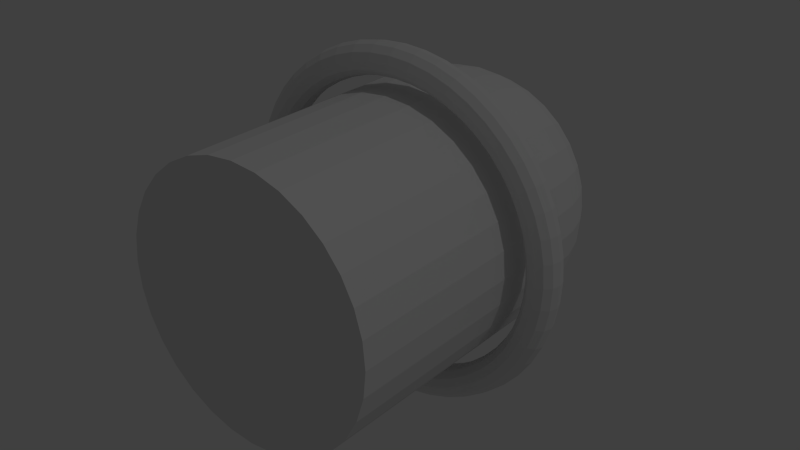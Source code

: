# Source: Bumper.blend  (saved by Blender 2.71.0; exported with 4.5.12 LTS)
import bpy
from mathutils import Matrix  # noqa: F401  (used for matrix-valued properties, if any)

bpy.ops.wm.read_factory_settings(use_empty=True)
scene = bpy.context.scene
scene.name = 'Scene'

# ---- collections
col_collection_1 = bpy.data.collections.new('Collection 1'); scene.collection.children.link(col_collection_1)

# ---- world
world_world = bpy.data.worlds.new('World'); scene.world = world_world
world_world.color = (0.05088, 0.05088, 0.05088)
world_world.use_sun_shadow = False
world_world.sun_shadow_jitter_overblur = 0.0
world_world.cycles.sampling_method = 'MANUAL'
world_world.cycles.sample_map_resolution = 256

# ---- lights
light_lamp = bpy.data.lights.new('Lamp', 'POINT')
light_lamp.transmission_factor = 0.0
light_lamp.cutoff_distance = 30.0
light_lamp.energy = 100.0
light_lamp.shadow_buffer_clip_start = 1.001
light_lamp.shadow_soft_size = 0.1
light_lamp.shadow_maximum_resolution = 0.006
light_lamp.use_absolute_resolution = True
light_lamp.cycles.use_multiple_importance_sampling = False

# ---- meshes
me_cylinder = bpy.data.meshes.new('Cylinder')
me_cylinder.from_pydata([(0.33, 0.3791, -0.001988), (0.326, 0.3941, -0.001988), (0.315, 0.4051, -0.001988), (0.3, 0.4091, -0.001988), (0.285, 0.4051, -0.001988), (0.274, 0.3941, -0.001988), (0.27, 0.3791, -0.001988), (0.274, 0.3641, -0.001988), (0.285, 0.3531, -0.001988), (0.3, 0.3491, -0.001988), (0.315, 0.3531, -0.001988), (0.326, 0.3641, -0.001988), (0.3272, 0.3791, -0.04506), (0.3232, 0.3941, -0.04454), (0.3123, 0.4051, -0.0431), (0.2974, 0.4091, -0.04115), (0.2826, 0.4051, -0.03919), (0.2717, 0.3941, -0.03775), (0.2677, 0.3791, -0.03723), (0.2717, 0.3641, -0.03775), (0.2826, 0.3531, -0.03919), (0.2974, 0.3491, -0.04115), (0.3123, 0.3531, -0.0431), (0.3232, 0.3641, -0.04454), (0.3188, 0.3791, -0.0874), (0.3149, 0.3941, -0.08636), (0.3043, 0.4051, -0.08352), (0.2898, 0.4091, -0.07963), (0.2753, 0.4051, -0.07575), (0.2647, 0.3941, -0.07291), (0.2608, 0.3791, -0.07187), (0.2647, 0.3641, -0.07291), (0.2753, 0.3531, -0.07575), (0.2898, 0.3491, -0.07963), (0.3043, 0.3531, -0.08352), (0.3149, 0.3641, -0.08636), (0.3049, 0.3791, -0.1283), (0.3012, 0.3941, -0.1267), (0.291, 0.4051, -0.1225), (0.2772, 0.4091, -0.1168), (0.2633, 0.4051, -0.1111), (0.2532, 0.3941, -0.1069), (0.2494, 0.3791, -0.1053), (0.2532, 0.3641, -0.1069), (0.2633, 0.3531, -0.1111), (0.2772, 0.3491, -0.1168), (0.291, 0.3531, -0.1225), (0.3012, 0.3641, -0.1267), (0.2858, 0.3791, -0.167), (0.2823, 0.3941, -0.165), (0.2728, 0.4051, -0.1595), (0.2598, 0.4091, -0.152), (0.2468, 0.4051, -0.1445), (0.2373, 0.3941, -0.139), (0.2338, 0.3791, -0.137), (0.2373, 0.3641, -0.139), (0.2468, 0.3531, -0.1445), (0.2598, 0.3491, -0.152), (0.2728, 0.3531, -0.1595), (0.2823, 0.3641, -0.165), (0.2618, 0.3791, -0.2029), (0.2586, 0.3941, -0.2004), (0.2499, 0.4051, -0.1937), (0.238, 0.4091, -0.1846), (0.2261, 0.4051, -0.1755), (0.2174, 0.3941, -0.1688), (0.2142, 0.3791, -0.1664), (0.2174, 0.3641, -0.1688), (0.2261, 0.3531, -0.1755), (0.238, 0.3491, -0.1846), (0.2499, 0.3531, -0.1937), (0.2586, 0.3641, -0.2004), (0.2333, 0.3791, -0.2353), (0.2305, 0.3941, -0.2325), (0.2227, 0.4051, -0.2247), (0.2121, 0.4091, -0.2141), (0.2015, 0.4051, -0.2035), (0.1938, 0.3941, -0.1957), (0.1909, 0.3791, -0.1929), (0.1938, 0.3641, -0.1957), (0.2015, 0.3531, -0.2035), (0.2121, 0.3491, -0.2141), (0.2227, 0.3531, -0.2247), (0.2305, 0.3641, -0.2325), (0.2009, 0.3791, -0.2638), (0.1984, 0.3941, -0.2606), (0.1918, 0.4051, -0.2519), (0.1826, 0.4091, -0.24), (0.1735, 0.4051, -0.2281), (0.1668, 0.3941, -0.2194), (0.1644, 0.3791, -0.2162), (0.1668, 0.3641, -0.2194), (0.1735, 0.3531, -0.2281), (0.1826, 0.3491, -0.24), (0.1918, 0.3531, -0.2519), (0.1984, 0.3641, -0.2606), (0.165, 0.3791, -0.2878), (0.163, 0.3941, -0.2843), (0.1575, 0.4051, -0.2748), (0.15, 0.4091, -0.2618), (0.1425, 0.4051, -0.2488), (0.137, 0.3941, -0.2393), (0.135, 0.3791, -0.2358), (0.137, 0.3641, -0.2393), (0.1425, 0.3531, -0.2488), (0.15, 0.3491, -0.2618), (0.1575, 0.3531, -0.2748), (0.163, 0.3641, -0.2843), (0.1263, 0.3791, -0.3069), (0.1247, 0.3941, -0.3032), (0.1205, 0.4051, -0.293), (0.1148, 0.4091, -0.2792), (0.1091, 0.4051, -0.2653), (0.1049, 0.3941, -0.2551), (0.1033, 0.3791, -0.2514), (0.1049, 0.3641, -0.2551), (0.1091, 0.3531, -0.2653), (0.1148, 0.3491, -0.2792), (0.1205, 0.3531, -0.293), (0.1247, 0.3641, -0.3032), (0.08541, 0.3791, -0.3207), (0.08437, 0.3941, -0.3169), (0.08153, 0.4051, -0.3063), (0.07765, 0.4091, -0.2918), (0.07376, 0.4051, -0.2773), (0.07092, 0.3941, -0.2667), (0.06988, 0.3791, -0.2628), (0.07092, 0.3641, -0.2667), (0.07376, 0.3531, -0.2773), (0.07765, 0.3491, -0.2918), (0.08153, 0.3531, -0.3063), (0.08437, 0.3641, -0.3169), (0.04307, 0.3791, -0.3292), (0.04255, 0.3941, -0.3252), (0.04112, 0.4051, -0.3143), (0.03916, 0.4091, -0.2994), (0.0372, 0.4051, -0.2845), (0.03577, 0.3941, -0.2737), (0.03524, 0.3791, -0.2697), (0.03577, 0.3641, -0.2737), (0.0372, 0.3531, -0.2845), (0.03916, 0.3491, -0.2994), (0.04112, 0.3531, -0.3143), (0.04255, 0.3641, -0.3252), (9.663e-08, 0.3791, -0.332), (9.663e-08, 0.3941, -0.328), (9.663e-08, 0.4051, -0.317), (1.056e-07, 0.4091, -0.302), (1.056e-07, 0.4051, -0.287), (1.056e-07, 0.3941, -0.276), (1.056e-07, 0.3791, -0.272), (1.056e-07, 0.3641, -0.276), (1.056e-07, 0.3531, -0.287), (1.056e-07, 0.3491, -0.302), (9.663e-08, 0.3531, -0.317), (9.663e-08, 0.3641, -0.328), (-0.04307, 0.3791, -0.3292), (-0.04255, 0.3941, -0.3252), (-0.04112, 0.4051, -0.3143), (-0.03916, 0.4091, -0.2994), (-0.0372, 0.4051, -0.2845), (-0.03577, 0.3941, -0.2737), (-0.03524, 0.3791, -0.2697), (-0.03577, 0.3641, -0.2737), (-0.0372, 0.3531, -0.2845), (-0.03916, 0.3491, -0.2994), (-0.04112, 0.3531, -0.3143), (-0.04255, 0.3641, -0.3252), (-0.08541, 0.3791, -0.3207), (-0.08437, 0.3941, -0.3169), (-0.08153, 0.4051, -0.3063), (-0.07765, 0.4091, -0.2918), (-0.07376, 0.4051, -0.2773), (-0.07092, 0.3941, -0.2667), (-0.06988, 0.3791, -0.2628), (-0.07092, 0.3641, -0.2667), (-0.07376, 0.3531, -0.2773), (-0.07765, 0.3491, -0.2918), (-0.08153, 0.3531, -0.3063), (-0.08437, 0.3641, -0.3169), (-0.1263, 0.3791, -0.3069), (-0.1247, 0.3941, -0.3032), (-0.1205, 0.4051, -0.293), (-0.1148, 0.4091, -0.2792), (-0.1091, 0.4051, -0.2653), (-0.1049, 0.3941, -0.2551), (-0.1033, 0.3791, -0.2514), (-0.1049, 0.3641, -0.2551), (-0.1091, 0.3531, -0.2653), (-0.1148, 0.3491, -0.2792), (-0.1205, 0.3531, -0.293), (-0.1247, 0.3641, -0.3032), (-0.165, 0.3791, -0.2878), (-0.163, 0.3941, -0.2843), (-0.1575, 0.4051, -0.2748), (-0.15, 0.4091, -0.2618), (-0.1425, 0.4051, -0.2488), (-0.137, 0.3941, -0.2393), (-0.135, 0.3791, -0.2358), (-0.137, 0.3641, -0.2393), (-0.1425, 0.3531, -0.2488), (-0.15, 0.3491, -0.2618), (-0.1575, 0.3531, -0.2748), (-0.163, 0.3641, -0.2843), (-0.2009, 0.3791, -0.2638), (-0.1984, 0.3941, -0.2606), (-0.1918, 0.4051, -0.2519), (-0.1826, 0.4091, -0.24), (-0.1735, 0.4051, -0.2281), (-0.1668, 0.3941, -0.2194), (-0.1644, 0.3791, -0.2162), (-0.1668, 0.3641, -0.2194), (-0.1735, 0.3531, -0.2281), (-0.1826, 0.3491, -0.24), (-0.1918, 0.3531, -0.2519), (-0.1984, 0.3641, -0.2606), (-0.2333, 0.3791, -0.2353), (-0.2305, 0.3941, -0.2325), (-0.2227, 0.4051, -0.2247), (-0.2121, 0.4091, -0.2141), (-0.2015, 0.4051, -0.2035), (-0.1938, 0.3941, -0.1957), (-0.1909, 0.3791, -0.1929), (-0.1938, 0.3641, -0.1957), (-0.2015, 0.3531, -0.2035), (-0.2121, 0.3491, -0.2141), (-0.2227, 0.3531, -0.2247), (-0.2305, 0.3641, -0.2325), (-0.2618, 0.3791, -0.2029), (-0.2586, 0.3941, -0.2004), (-0.2499, 0.4051, -0.1937), (-0.238, 0.4091, -0.1846), (-0.2261, 0.4051, -0.1755), (-0.2174, 0.3941, -0.1688), (-0.2142, 0.3791, -0.1664), (-0.2174, 0.3641, -0.1688), (-0.2261, 0.3531, -0.1755), (-0.238, 0.3491, -0.1846), (-0.2499, 0.3531, -0.1937), (-0.2586, 0.3641, -0.2004), (-0.2858, 0.3791, -0.167), (-0.2823, 0.3941, -0.165), (-0.2728, 0.4051, -0.1595), (-0.2598, 0.4091, -0.152), (-0.2468, 0.4051, -0.1445), (-0.2373, 0.3941, -0.139), (-0.2338, 0.3791, -0.137), (-0.2373, 0.3641, -0.139), (-0.2468, 0.3531, -0.1445), (-0.2598, 0.3491, -0.152), (-0.2728, 0.3531, -0.1595), (-0.2823, 0.3641, -0.165), (-0.3049, 0.3791, -0.1283), (-0.3012, 0.3941, -0.1267), (-0.291, 0.4051, -0.1225), (-0.2772, 0.4091, -0.1168), (-0.2633, 0.4051, -0.1111), (-0.2532, 0.3941, -0.1069), (-0.2494, 0.3791, -0.1053), (-0.2532, 0.3641, -0.1069), (-0.2633, 0.3531, -0.1111), (-0.2772, 0.3491, -0.1168), (-0.291, 0.3531, -0.1225), (-0.3012, 0.3641, -0.1267), (-0.3188, 0.3791, -0.0874), (-0.3149, 0.3941, -0.08636), (-0.3043, 0.4051, -0.08352), (-0.2898, 0.4091, -0.07963), (-0.2753, 0.4051, -0.07575), (-0.2647, 0.3941, -0.07291), (-0.2608, 0.3791, -0.07187), (-0.2647, 0.3641, -0.07291), (-0.2753, 0.3531, -0.07575), (-0.2898, 0.3491, -0.07963), (-0.3043, 0.3531, -0.08352), (-0.3149, 0.3641, -0.08636), (-0.3272, 0.3791, -0.04506), (-0.3232, 0.3941, -0.04454), (-0.3123, 0.4051, -0.0431), (-0.2974, 0.4091, -0.04115), (-0.2826, 0.4051, -0.03919), (-0.2717, 0.3941, -0.03775), (-0.2677, 0.3791, -0.03723), (-0.2717, 0.3641, -0.03775), (-0.2826, 0.3531, -0.03919), (-0.2974, 0.3491, -0.04115), (-0.3123, 0.3531, -0.0431), (-0.3232, 0.3641, -0.04454), (-0.33, 0.3791, -0.001988), (-0.326, 0.3941, -0.001988), (-0.315, 0.4051, -0.001988), (-0.3, 0.4091, -0.001988), (-0.285, 0.4051, -0.001988), (-0.274, 0.3941, -0.001988), (-0.27, 0.3791, -0.001988), (-0.274, 0.3641, -0.001988), (-0.285, 0.3531, -0.001988), (-0.3, 0.3491, -0.001988), (-0.315, 0.3531, -0.001988), (-0.326, 0.3641, -0.001988), (-0.3272, 0.3791, 0.04109), (-0.3232, 0.3941, 0.04056), (-0.3123, 0.4051, 0.03913), (-0.2974, 0.4091, 0.03717), (-0.2826, 0.4051, 0.03521), (-0.2717, 0.3941, 0.03378), (-0.2677, 0.3791, 0.03325), (-0.2717, 0.3641, 0.03378), (-0.2826, 0.3531, 0.03521), (-0.2974, 0.3491, 0.03717), (-0.3123, 0.3531, 0.03913), (-0.3232, 0.3641, 0.04056), (-0.3188, 0.3791, 0.08342), (-0.3149, 0.3941, 0.08238), (-0.3043, 0.4051, 0.07954), (-0.2898, 0.4091, 0.07566), (-0.2753, 0.4051, 0.07178), (-0.2647, 0.3941, 0.06893), (-0.2608, 0.3791, 0.06789), (-0.2647, 0.3641, 0.06893), (-0.2753, 0.3531, 0.07178), (-0.2898, 0.3491, 0.07566), (-0.3043, 0.3531, 0.07954), (-0.3149, 0.3641, 0.08238), (-0.3049, 0.3791, 0.1243), (-0.3012, 0.3941, 0.1228), (-0.291, 0.4051, 0.1186), (-0.2772, 0.4091, 0.1128), (-0.2633, 0.4051, 0.1071), (-0.2532, 0.3941, 0.1029), (-0.2494, 0.3791, 0.1013), (-0.2532, 0.3641, 0.1029), (-0.2633, 0.3531, 0.1071), (-0.2772, 0.3491, 0.1128), (-0.291, 0.3531, 0.1186), (-0.3012, 0.3641, 0.1228), (-0.2858, 0.3791, 0.163), (-0.2823, 0.3941, 0.161), (-0.2728, 0.4051, 0.1555), (-0.2598, 0.4091, 0.148), (-0.2468, 0.4051, 0.1405), (-0.2373, 0.3941, 0.135), (-0.2338, 0.3791, 0.133), (-0.2373, 0.3641, 0.135), (-0.2468, 0.3531, 0.1405), (-0.2598, 0.3491, 0.148), (-0.2728, 0.3531, 0.1555), (-0.2823, 0.3641, 0.161), (-0.2618, 0.3791, 0.1989), (-0.2586, 0.3941, 0.1965), (-0.2499, 0.4051, 0.1898), (-0.238, 0.4091, 0.1806), (-0.2261, 0.4051, 0.1715), (-0.2174, 0.3941, 0.1648), (-0.2142, 0.3791, 0.1624), (-0.2174, 0.3641, 0.1648), (-0.2261, 0.3531, 0.1715), (-0.238, 0.3491, 0.1806), (-0.2499, 0.3531, 0.1898), (-0.2586, 0.3641, 0.1965), (-0.2333, 0.3791, 0.2314), (-0.2305, 0.3941, 0.2285), (-0.2227, 0.4051, 0.2208), (-0.2121, 0.4091, 0.2101), (-0.2015, 0.4051, 0.1995), (-0.1938, 0.3941, 0.1918), (-0.1909, 0.3791, 0.1889), (-0.1938, 0.3641, 0.1918), (-0.2015, 0.3531, 0.1995), (-0.2121, 0.3491, 0.2101), (-0.2227, 0.3531, 0.2208), (-0.2305, 0.3641, 0.2285), (-0.2009, 0.3791, 0.2598), (-0.1984, 0.3941, 0.2566), (-0.1918, 0.4051, 0.2479), (-0.1826, 0.4091, 0.236), (-0.1735, 0.4051, 0.2241), (-0.1668, 0.3941, 0.2154), (-0.1644, 0.3791, 0.2122), (-0.1668, 0.3641, 0.2154), (-0.1735, 0.3531, 0.2241), (-0.1826, 0.3491, 0.236), (-0.1918, 0.3531, 0.2479), (-0.1984, 0.3641, 0.2566), (-0.165, 0.3791, 0.2838), (-0.163, 0.3941, 0.2803), (-0.1575, 0.4051, 0.2708), (-0.15, 0.4091, 0.2578), (-0.1425, 0.4051, 0.2448), (-0.137, 0.3941, 0.2353), (-0.135, 0.3791, 0.2318), (-0.137, 0.3641, 0.2353), (-0.1425, 0.3531, 0.2448), (-0.15, 0.3491, 0.2578), (-0.1575, 0.3531, 0.2708), (-0.163, 0.3641, 0.2803), (-0.1263, 0.3791, 0.3029), (-0.1247, 0.3941, 0.2992), (-0.1205, 0.4051, 0.289), (-0.1148, 0.4091, 0.2752), (-0.1091, 0.4051, 0.2613), (-0.1049, 0.3941, 0.2512), (-0.1033, 0.3791, 0.2475), (-0.1049, 0.3641, 0.2512), (-0.1091, 0.3531, 0.2613), (-0.1148, 0.3491, 0.2752), (-0.1205, 0.3531, 0.289), (-0.1247, 0.3641, 0.2992), (-0.08541, 0.3791, 0.3168), (-0.08437, 0.3941, 0.3129), (-0.08153, 0.4051, 0.3023), (-0.07765, 0.4091, 0.2878), (-0.07376, 0.4051, 0.2733), (-0.07092, 0.3941, 0.2627), (-0.06988, 0.3791, 0.2588), (-0.07092, 0.3641, 0.2627), (-0.07376, 0.3531, 0.2733), (-0.07765, 0.3491, 0.2878), (-0.08153, 0.3531, 0.3023), (-0.08437, 0.3641, 0.3129), (-0.04307, 0.3791, 0.3252), (-0.04255, 0.3941, 0.3212), (-0.04112, 0.4051, 0.3103), (-0.03916, 0.4091, 0.2954), (-0.0372, 0.4051, 0.2806), (-0.03577, 0.3941, 0.2697), (-0.03524, 0.3791, 0.2657), (-0.03577, 0.3641, 0.2697), (-0.0372, 0.3531, 0.2806), (-0.03916, 0.3491, 0.2954), (-0.04112, 0.3531, 0.3103), (-0.04255, 0.3641, 0.3212), (9.663e-08, 0.3791, 0.328), (9.663e-08, 0.3941, 0.324), (9.663e-08, 0.4051, 0.313), (1.056e-07, 0.4091, 0.298), (1.056e-07, 0.4051, 0.283), (1.056e-07, 0.3941, 0.272), (1.056e-07, 0.3791, 0.268), (1.056e-07, 0.3641, 0.272), (1.056e-07, 0.3531, 0.283), (1.056e-07, 0.3491, 0.298), (9.663e-08, 0.3531, 0.313), (9.663e-08, 0.3641, 0.324), (0.04307, 0.3791, 0.3252), (0.04255, 0.3941, 0.3212), (0.04112, 0.4051, 0.3103), (0.03916, 0.4091, 0.2954), (0.0372, 0.4051, 0.2806), (0.03577, 0.3941, 0.2697), (0.03524, 0.3791, 0.2657), (0.03577, 0.3641, 0.2697), (0.0372, 0.3531, 0.2806), (0.03916, 0.3491, 0.2954), (0.04112, 0.3531, 0.3103), (0.04255, 0.3641, 0.3212), (0.08541, 0.3791, 0.3168), (0.08437, 0.3941, 0.3129), (0.08153, 0.4051, 0.3023), (0.07765, 0.4091, 0.2878), (0.07376, 0.4051, 0.2733), (0.07092, 0.3941, 0.2627), (0.06988, 0.3791, 0.2588), (0.07092, 0.3641, 0.2627), (0.07376, 0.3531, 0.2733), (0.07765, 0.3491, 0.2878), (0.08153, 0.3531, 0.3023), (0.08437, 0.3641, 0.3129), (0.1263, 0.3791, 0.3029), (0.1247, 0.3941, 0.2992), (0.1205, 0.4051, 0.289), (0.1148, 0.4091, 0.2752), (0.1091, 0.4051, 0.2613), (0.1049, 0.3941, 0.2512), (0.1033, 0.3791, 0.2475), (0.1049, 0.3641, 0.2512), (0.1091, 0.3531, 0.2613), (0.1148, 0.3491, 0.2752), (0.1205, 0.3531, 0.289), (0.1247, 0.3641, 0.2992), (0.165, 0.3791, 0.2838), (0.163, 0.3941, 0.2803), (0.1575, 0.4051, 0.2708), (0.15, 0.4091, 0.2578), (0.1425, 0.4051, 0.2448), (0.137, 0.3941, 0.2353), (0.135, 0.3791, 0.2318), (0.137, 0.3641, 0.2353), (0.1425, 0.3531, 0.2448), (0.15, 0.3491, 0.2578), (0.1575, 0.3531, 0.2708), (0.163, 0.3641, 0.2803), (0.2009, 0.3791, 0.2598), (0.1984, 0.3941, 0.2566), (0.1918, 0.4051, 0.2479), (0.1826, 0.4091, 0.236), (0.1735, 0.4051, 0.2241), (0.1668, 0.3941, 0.2154), (0.1644, 0.3791, 0.2122), (0.1668, 0.3641, 0.2154), (0.1735, 0.3531, 0.2241), (0.1826, 0.3491, 0.236), (0.1918, 0.3531, 0.2479), (0.1984, 0.3641, 0.2566), (0.2333, 0.3791, 0.2314), (0.2305, 0.3941, 0.2285), (0.2227, 0.4051, 0.2208), (0.2121, 0.4091, 0.2101), (0.2015, 0.4051, 0.1995), (0.1938, 0.3941, 0.1918), (0.1909, 0.3791, 0.1889), (0.1938, 0.3641, 0.1918), (0.2015, 0.3531, 0.1995), (0.2121, 0.3491, 0.2101), (0.2227, 0.3531, 0.2208), (0.2305, 0.3641, 0.2285), (0.2618, 0.3791, 0.1989), (0.2586, 0.3941, 0.1965), (0.2499, 0.4051, 0.1898), (0.238, 0.4091, 0.1806), (0.2261, 0.4051, 0.1715), (0.2174, 0.3941, 0.1648), (0.2142, 0.3791, 0.1624), (0.2174, 0.3641, 0.1648), (0.2261, 0.3531, 0.1715), (0.238, 0.3491, 0.1806), (0.2499, 0.3531, 0.1898), (0.2586, 0.3641, 0.1965), (0.2858, 0.3791, 0.163), (0.2823, 0.3941, 0.161), (0.2728, 0.4051, 0.1555), (0.2598, 0.4091, 0.148), (0.2468, 0.4051, 0.1405), (0.2373, 0.3941, 0.135), (0.2338, 0.3791, 0.133), (0.2373, 0.3641, 0.135), (0.2468, 0.3531, 0.1405), (0.2598, 0.3491, 0.148), (0.2728, 0.3531, 0.1555), (0.2823, 0.3641, 0.161), (0.3049, 0.3791, 0.1243), (0.3012, 0.3941, 0.1228), (0.291, 0.4051, 0.1186), (0.2772, 0.4091, 0.1128), (0.2633, 0.4051, 0.1071), (0.2532, 0.3941, 0.1029), (0.2494, 0.3791, 0.1013), (0.2532, 0.3641, 0.1029), (0.2633, 0.3531, 0.1071), (0.2772, 0.3491, 0.1128), (0.291, 0.3531, 0.1186), (0.3012, 0.3641, 0.1228), (0.3188, 0.3791, 0.08342), (0.3149, 0.3941, 0.08238), (0.3043, 0.4051, 0.07954), (0.2898, 0.4091, 0.07566), (0.2753, 0.4051, 0.07178), (0.2647, 0.3941, 0.06893), (0.2608, 0.3791, 0.06789), (0.2647, 0.3641, 0.06893), (0.2753, 0.3531, 0.07178), (0.2898, 0.3491, 0.07566), (0.3043, 0.3531, 0.07954), (0.3149, 0.3641, 0.08238), (0.3272, 0.3791, 0.04109), (0.3232, 0.3941, 0.04056), (0.3123, 0.4051, 0.03913), (0.2974, 0.4091, 0.03717), (0.2826, 0.4051, 0.03521), (0.2717, 0.3941, 0.03378), (0.2677, 0.3791, 0.03325), (0.2717, 0.3641, 0.03378), (0.2826, 0.3531, 0.03521), (0.2974, 0.3491, 0.03717), (0.3123, 0.3531, 0.03913), (0.3232, 0.3641, 0.04056), (8.715e-08, 0.004127, -0.252), (8.715e-08, 0.5041, -0.252), (0.04877, 0.004127, -0.2472), (0.04877, 0.5041, -0.2472), (0.09567, 0.004127, -0.233), (0.09567, 0.5041, -0.233), (0.1389, 0.004127, -0.2099), (0.1389, 0.5041, -0.2099), (0.1768, 0.004127, -0.1788), (0.1768, 0.5041, -0.1788), (0.2079, 0.004127, -0.1409), (0.2079, 0.5041, -0.1409), (0.231, 0.004127, -0.09766), (0.231, 0.5041, -0.09766), (0.2452, 0.004126, -0.05076), (0.2452, 0.5041, -0.05076), (0.25, 0.004126, -0.001989), (0.25, 0.5041, -0.001988), (0.2452, 0.004126, 0.04678), (0.2452, 0.5041, 0.04678), (0.231, 0.004126, 0.09368), (0.231, 0.5041, 0.09368), (0.2079, 0.004126, 0.1369), (0.2079, 0.5041, 0.1369), (0.1768, 0.004126, 0.1748), (0.1768, 0.5041, 0.1748), (0.1389, 0.004126, 0.2059), (0.1389, 0.5041, 0.2059), (0.09567, 0.004126, 0.229), (0.09567, 0.5041, 0.229), (0.04877, 0.004126, 0.2432), (0.04877, 0.5041, 0.2432), (5.694e-09, 0.004126, 0.248), (5.694e-09, 0.5041, 0.248), (-0.04877, 0.004126, 0.2432), (-0.04877, 0.5041, 0.2432), (-0.09567, 0.004126, 0.229), (-0.09567, 0.5041, 0.229), (-0.1389, 0.004126, 0.2059), (-0.1389, 0.5041, 0.2059), (-0.1768, 0.004126, 0.1748), (-0.1768, 0.5041, 0.1748), (-0.2079, 0.004126, 0.1369), (-0.2079, 0.5041, 0.1369), (-0.231, 0.004126, 0.09368), (-0.231, 0.5041, 0.09368), (-0.2452, 0.004126, 0.04678), (-0.2452, 0.5041, 0.04678), (-0.25, 0.004126, -0.001989), (-0.25, 0.5041, -0.001988), (-0.2452, 0.004126, -0.05076), (-0.2452, 0.5041, -0.05076), (-0.231, 0.004127, -0.09766), (-0.231, 0.5041, -0.09766), (-0.2079, 0.004127, -0.1409), (-0.2079, 0.5041, -0.1409), (-0.1768, 0.004127, -0.1788), (-0.1768, 0.5041, -0.1788), (-0.1389, 0.004127, -0.2099), (-0.1389, 0.5041, -0.2099), (-0.09567, 0.004127, -0.233), (-0.09567, 0.5041, -0.233), (-0.04877, 0.004127, -0.2472), (-0.04877, 0.5041, -0.2472), (-0.04877, 0.7493, -0.001987), (-0.09567, 0.7351, -0.001987), (-0.1389, 0.712, -0.001987), (-0.1768, 0.6809, -0.001987), (-0.2079, 0.643, -0.001988), (-0.231, 0.5998, -0.001988), (-0.2452, 0.5529, -0.001988), (-0.25, 0.5041, -0.001988), (-0.2452, 0.4554, -0.001988), (-0.231, 0.4085, -0.001988), (-0.2079, 0.3652, -0.001988), (-0.1768, 0.3273, -0.001988), (-0.1389, 0.2963, -0.001988), (-0.09567, 0.2732, -0.001988), (-0.04877, 0.2589, -0.001988), (-0.04784, 0.7493, -0.0115), (-0.09383, 0.7351, -0.02065), (-0.1362, 0.712, -0.02908), (-0.1734, 0.6809, -0.03647), (-0.2039, 0.643, -0.04254), (-0.2265, 0.5998, -0.04705), (-0.2405, 0.5529, -0.04982), (-0.2452, 0.5041, -0.05076), (-0.2405, 0.4554, -0.04982), (-0.2265, 0.4085, -0.04705), (-0.2039, 0.3652, -0.04254), (-0.1734, 0.3273, -0.03648), (-0.1362, 0.2963, -0.02908), (-0.09383, 0.2732, -0.02065), (-0.04784, 0.2589, -0.0115), (-0.04506, 0.7493, -0.02065), (-0.08839, 0.7351, -0.0386), (-0.1283, 0.712, -0.05514), (-0.1633, 0.6809, -0.06964), (-0.192, 0.643, -0.08154), (-0.2134, 0.5998, -0.09038), (-0.2265, 0.5529, -0.09582), (-0.231, 0.5041, -0.09766), (-0.2265, 0.4554, -0.09582), (-0.2134, 0.4085, -0.09038), (-0.192, 0.3652, -0.08154), (-0.1633, 0.3273, -0.06964), (-0.1283, 0.2963, -0.05514), (-0.08839, 0.2732, -0.0386), (-0.04506, 0.2589, -0.02065), (-0.04055, 0.7493, -0.02908), (-0.07955, 0.7351, -0.05514), (-0.1155, 0.712, -0.07915), (-0.147, 0.6809, -0.1002), (-0.1728, 0.643, -0.1175), (-0.192, 0.5998, -0.1303), (-0.2039, 0.5529, -0.1382), (-0.2079, 0.5041, -0.1409), (-0.2039, 0.4554, -0.1382), (-0.192, 0.4085, -0.1303), (-0.1728, 0.3652, -0.1175), (-0.147, 0.3273, -0.1002), (-0.1155, 0.2963, -0.07915), (-0.07955, 0.2732, -0.05514), (-0.04055, 0.2589, -0.02909), (-0.03449, 0.7493, -0.03647), (-0.06765, 0.7351, -0.06964), (-0.09821, 0.712, -0.1002), (-0.125, 0.6809, -0.127), (-0.147, 0.643, -0.149), (-0.1633, 0.5998, -0.1653), (-0.1734, 0.5529, -0.1754), (-0.1768, 0.5041, -0.1788), (-0.1734, 0.4554, -0.1754), (-0.1633, 0.4085, -0.1653), (-0.147, 0.3652, -0.149), (-0.125, 0.3273, -0.127), (-0.09821, 0.2963, -0.1002), (-0.06765, 0.2732, -0.06964), (-0.03449, 0.2589, -0.03648), (-0.0271, 0.7493, -0.04254), (-0.05315, 0.7351, -0.08153), (-0.07716, 0.712, -0.1175), (-0.09821, 0.6809, -0.149), (-0.1155, 0.643, -0.1748), (-0.1283, 0.5998, -0.194), (-0.1362, 0.5529, -0.2059), (-0.1389, 0.5041, -0.2099), (-0.1362, 0.4554, -0.2059), (-0.1283, 0.4085, -0.194), (-0.1155, 0.3652, -0.1748), (-0.09821, 0.3273, -0.149), (-0.07716, 0.2963, -0.1175), (-0.05315, 0.2732, -0.08154), (-0.0271, 0.2589, -0.04254), (-0.01866, 0.7493, -0.04705), (-0.03661, 0.7351, -0.09038), (-0.05315, 0.712, -0.1303), (-0.06765, 0.6809, -0.1653), (-0.07955, 0.643, -0.194), (-0.08839, 0.5998, -0.2154), (-0.09383, 0.5529, -0.2285), (-0.09567, 0.5041, -0.233), (-0.09383, 0.4554, -0.2285), (-0.08839, 0.4085, -0.2154), (-0.07955, 0.3652, -0.194), (-0.06765, 0.3273, -0.1653), (-0.05315, 0.2963, -0.1303), (-0.03661, 0.2732, -0.09038), (-0.01866, 0.2589, -0.04705), (-0.009515, 0.7493, -0.04982), (-0.01866, 0.7351, -0.09582), (-0.0271, 0.712, -0.1382), (-0.03449, 0.6809, -0.1754), (-0.04055, 0.643, -0.2059), (-0.04506, 0.5998, -0.2285), (-0.04784, 0.5529, -0.2425), (-0.04877, 0.5041, -0.2472), (-0.04784, 0.4554, -0.2425), (-0.04506, 0.4085, -0.2285), (-0.04055, 0.3652, -0.2059), (-0.03449, 0.3273, -0.1754), (-0.0271, 0.2963, -0.1382), (-0.01866, 0.2732, -0.09582), (-0.009515, 0.2589, -0.04982), (2.228e-07, 0.7493, -0.05076), (2.21e-07, 0.7351, -0.09766), (2.191e-07, 0.712, -0.1409), (2.21e-07, 0.6809, -0.1788), (2.247e-07, 0.643, -0.2099), (2.098e-07, 0.5998, -0.233), (2.396e-07, 0.5529, -0.2472), (2.359e-07, 0.5041, -0.252), (2.396e-07, 0.4554, -0.2472), (1.986e-07, 0.4085, -0.233), (2.247e-07, 0.3652, -0.2099), (2.21e-07, 0.3273, -0.1788), (2.266e-07, 0.2963, -0.1409), (2.172e-07, 0.2732, -0.09766), (2.182e-07, 0.2589, -0.05076), (0.009515, 0.7493, -0.04982), (0.01866, 0.7351, -0.09582), (0.0271, 0.712, -0.1382), (0.03449, 0.6809, -0.1754), (0.04055, 0.643, -0.2059), (0.04506, 0.5998, -0.2285), (0.04784, 0.5529, -0.2425), (0.04877, 0.5041, -0.2472), (0.04784, 0.4554, -0.2425), (0.04506, 0.4085, -0.2285), (0.04055, 0.3652, -0.2059), (0.03449, 0.3273, -0.1754), (0.0271, 0.2963, -0.1382), (0.01866, 0.2732, -0.09582), (0.009515, 0.2589, -0.04982), (0.01866, 0.7493, -0.04705), (0.03661, 0.7351, -0.09038), (0.05315, 0.712, -0.1303), (0.06765, 0.6809, -0.1653), (0.07955, 0.643, -0.194), (0.08839, 0.5998, -0.2154), (0.09383, 0.5529, -0.2285), (0.09567, 0.5041, -0.233), (0.09383, 0.4554, -0.2285), (0.08839, 0.4085, -0.2154), (0.07955, 0.3652, -0.194), (0.06765, 0.3273, -0.1653), (0.05315, 0.2963, -0.1303), (0.03661, 0.2732, -0.09038), (0.01866, 0.2589, -0.04705), (0.0271, 0.7493, -0.04254), (0.05315, 0.7351, -0.08153), (0.07716, 0.712, -0.1175), (0.09821, 0.6809, -0.149), (0.1155, 0.643, -0.1748), (0.1283, 0.5998, -0.194), (0.1362, 0.5529, -0.2059), (0.1389, 0.5041, -0.2099), (0.1362, 0.4554, -0.2059), (0.1283, 0.4085, -0.194), (0.1155, 0.3652, -0.1748), (0.09821, 0.3273, -0.149), (0.07716, 0.2963, -0.1175), (0.05315, 0.2732, -0.08154), (0.0271, 0.2589, -0.04254), (0.03449, 0.7493, -0.03647), (0.06765, 0.7351, -0.06964), (0.09821, 0.712, -0.1002), (0.125, 0.6809, -0.127), (0.147, 0.643, -0.149), (0.1633, 0.5998, -0.1653), (0.1734, 0.5529, -0.1754), (0.1768, 0.5041, -0.1788), (0.1734, 0.4554, -0.1754), (0.1633, 0.4085, -0.1653), (0.147, 0.3652, -0.149), (0.125, 0.3273, -0.127), (0.09821, 0.2963, -0.1002), (0.06765, 0.2732, -0.06964), (0.03449, 0.2589, -0.03648), (0.04055, 0.7493, -0.02908), (0.07955, 0.7351, -0.05514), (0.1155, 0.712, -0.07915), (0.147, 0.6809, -0.1002), (0.1728, 0.643, -0.1175), (0.192, 0.5998, -0.1303), (0.2039, 0.5529, -0.1382), (0.2079, 0.5041, -0.1409), (0.2039, 0.4554, -0.1382), (0.192, 0.4085, -0.1303), (0.1728, 0.3652, -0.1175), (0.147, 0.3273, -0.1002), (0.1155, 0.2963, -0.07915), (0.07955, 0.2732, -0.05514), (0.04055, 0.2589, -0.02909), (0.04506, 0.7493, -0.02065), (0.08839, 0.7351, -0.0386), (0.1283, 0.712, -0.05514), (0.1633, 0.6809, -0.06964), (0.192, 0.643, -0.08153), (0.2134, 0.5998, -0.09038), (0.2265, 0.5529, -0.09582), (0.231, 0.5041, -0.09766), (0.2265, 0.4554, -0.09582), (0.2134, 0.4085, -0.09038), (0.192, 0.3652, -0.08154), (0.1633, 0.3273, -0.06964), (0.1283, 0.2963, -0.05514), (0.08839, 0.2732, -0.0386), (0.04506, 0.2589, -0.02065), (0.04784, 0.7493, -0.0115), (0.09383, 0.7351, -0.02065), (0.1362, 0.712, -0.02908), (0.1734, 0.6809, -0.03647), (0.2039, 0.643, -0.04254), (0.2265, 0.5998, -0.04705), (0.2405, 0.5529, -0.04982), (0.2452, 0.5041, -0.05076), (0.2405, 0.4554, -0.04982), (0.2265, 0.4085, -0.04705), (0.2039, 0.3652, -0.04254), (0.1734, 0.3273, -0.03648), (0.1362, 0.2963, -0.02908), (0.09383, 0.2732, -0.02065), (0.04784, 0.2589, -0.0115), (0.04877, 0.7493, -0.001987), (0.09567, 0.7351, -0.001987), (0.1389, 0.712, -0.001987), (0.1768, 0.6809, -0.001987), (0.2079, 0.643, -0.001988), (0.231, 0.5998, -0.001988), (0.2452, 0.5529, -0.001988), (0.25, 0.5041, -0.001988), (0.2452, 0.4554, -0.001988), (0.231, 0.4085, -0.001988), (0.2079, 0.3652, -0.001988), (0.1768, 0.3273, -0.001988), (0.1389, 0.2963, -0.001988), (0.09567, 0.2732, -0.001988), (0.04877, 0.2589, -0.001988), (0.04784, 0.7493, 0.007528), (0.09383, 0.7351, 0.01668), (0.1362, 0.712, 0.02511), (0.1734, 0.6809, 0.0325), (0.2039, 0.643, 0.03857), (0.2265, 0.5998, 0.04307), (0.2405, 0.5529, 0.04585), (0.2452, 0.5041, 0.04678), (0.2405, 0.4554, 0.04585), (0.2265, 0.4085, 0.04307), (0.2039, 0.3652, 0.03856), (0.1734, 0.3273, 0.0325), (0.1362, 0.2963, 0.02511), (0.09383, 0.2732, 0.01668), (0.04784, 0.2589, 0.007527), (0.04506, 0.7493, 0.01668), (0.08839, 0.7351, 0.03462), (0.1283, 0.712, 0.05116), (0.1633, 0.6809, 0.06566), (0.192, 0.643, 0.07756), (0.2134, 0.5998, 0.0864), (0.2265, 0.5529, 0.09184), (0.231, 0.5041, 0.09368), (0.2265, 0.4554, 0.09184), (0.2134, 0.4085, 0.0864), (0.192, 0.3652, 0.07756), (0.1633, 0.3273, 0.06566), (0.1283, 0.2963, 0.05116), (0.08839, 0.2732, 0.03462), (0.04506, 0.2589, 0.01668), (0.04055, 0.7493, 0.02511), (0.07955, 0.7351, 0.05116), (0.1155, 0.712, 0.07518), (0.147, 0.6809, 0.09622), (0.1728, 0.643, 0.1135), (0.192, 0.5998, 0.1263), (0.2039, 0.5529, 0.1342), (0.2079, 0.5041, 0.1369), (0.2039, 0.4554, 0.1342), (0.192, 0.4085, 0.1263), (0.1728, 0.3652, 0.1135), (0.147, 0.3273, 0.09622), (0.1155, 0.2963, 0.07518), (0.07955, 0.2732, 0.05116), (0.04055, 0.2589, 0.02511), (0.03449, 0.7493, 0.0325), (0.06765, 0.7351, 0.06566), (0.09821, 0.712, 0.09622), (0.125, 0.6809, 0.123), (0.147, 0.643, 0.145), (0.1633, 0.5998, 0.1613), (0.1734, 0.5529, 0.1714), (0.1768, 0.5041, 0.1748), (0.1734, 0.4554, 0.1714), (0.1633, 0.4085, 0.1613), (0.147, 0.3652, 0.145), (0.125, 0.3273, 0.123), (0.09821, 0.2963, 0.09622), (0.06765, 0.2732, 0.06566), (0.03449, 0.2589, 0.0325), (0.0271, 0.7493, 0.03857), (0.05315, 0.7351, 0.07756), (0.07716, 0.712, 0.1135), (0.09821, 0.6809, 0.145), (0.1155, 0.643, 0.1708), (0.1283, 0.5998, 0.1901), (0.1362, 0.5529, 0.2019), (0.1389, 0.5041, 0.2059), (0.1362, 0.4554, 0.2019), (0.1283, 0.4085, 0.1901), (0.1155, 0.3652, 0.1708), (0.09821, 0.3273, 0.145), (0.07716, 0.2963, 0.1135), (0.05315, 0.2732, 0.07756), (0.0271, 0.2589, 0.03856), (2.226e-07, 0.2541, -0.001988), (0.01866, 0.7493, 0.04307), (0.03661, 0.7351, 0.0864), (0.05315, 0.712, 0.1263), (0.06765, 0.6809, 0.1613), (0.07955, 0.643, 0.1901), (0.08839, 0.5998, 0.2114), (0.09383, 0.5529, 0.2245), (0.09567, 0.5041, 0.229), (0.09383, 0.4554, 0.2245), (0.08839, 0.4085, 0.2114), (0.07955, 0.3652, 0.1901), (0.06765, 0.3273, 0.1613), (0.05315, 0.2963, 0.1263), (0.03661, 0.2732, 0.0864), (0.01866, 0.2589, 0.04307), (0.009515, 0.7493, 0.04585), (0.01866, 0.7351, 0.09185), (0.0271, 0.712, 0.1342), (0.03449, 0.6809, 0.1714), (0.04055, 0.643, 0.2019), (0.04506, 0.5998, 0.2245), (0.04784, 0.5529, 0.2385), (0.04877, 0.5041, 0.2432), (0.04784, 0.4554, 0.2385), (0.04506, 0.4085, 0.2245), (0.04055, 0.3652, 0.2019), (0.03449, 0.3273, 0.1714), (0.0271, 0.2963, 0.1342), (0.01866, 0.2732, 0.09184), (0.009515, 0.2589, 0.04585), (2.191e-07, 0.7493, 0.04679), (2.117e-07, 0.7351, 0.09368), (2.117e-07, 0.712, 0.1369), (1.874e-07, 0.6809, 0.1748), (1.763e-07, 0.643, 0.2059), (2.21e-07, 0.5998, 0.229), (1.651e-07, 0.5529, 0.2432), (1.763e-07, 0.5041, 0.248), (1.651e-07, 0.4554, 0.2432), (2.21e-07, 0.4085, 0.229), (1.763e-07, 0.3652, 0.2059), (1.874e-07, 0.3273, 0.1748), (2.061e-07, 0.2963, 0.1369), (2.042e-07, 0.2732, 0.09368), (2.2e-07, 0.2589, 0.04678), (-0.009515, 0.7493, 0.04585), (-0.01866, 0.7351, 0.09185), (-0.0271, 0.712, 0.1342), (-0.03449, 0.6809, 0.1714), (-0.04055, 0.643, 0.2019), (-0.04506, 0.5998, 0.2245), (-0.04784, 0.5529, 0.2385), (-0.04877, 0.5041, 0.2432), (-0.04784, 0.4554, 0.2385), (-0.04506, 0.4085, 0.2245), (-0.04055, 0.3652, 0.2019), (-0.03449, 0.3273, 0.1714), (-0.0271, 0.2963, 0.1342), (-0.01866, 0.2732, 0.09184), (-0.009515, 0.2589, 0.04585), (-0.01866, 0.7493, 0.04307), (-0.03661, 0.7351, 0.0864), (-0.05315, 0.712, 0.1263), (-0.06765, 0.6809, 0.1613), (-0.07955, 0.643, 0.1901), (-0.08839, 0.5998, 0.2114), (-0.09383, 0.5529, 0.2245), (-0.09567, 0.5041, 0.229), (-0.09383, 0.4554, 0.2245), (-0.08839, 0.4085, 0.2114), (-0.07955, 0.3652, 0.1901), (-0.06765, 0.3273, 0.1613), (-0.05315, 0.2963, 0.1263), (-0.03661, 0.2732, 0.0864), (-0.01866, 0.2589, 0.04307), (-0.0271, 0.7493, 0.03857), (-0.05315, 0.7351, 0.07756), (-0.07716, 0.712, 0.1135), (-0.09821, 0.6809, 0.145), (-0.1155, 0.643, 0.1708), (-0.1283, 0.5998, 0.1901), (-0.1362, 0.5529, 0.2019), (-0.1389, 0.5041, 0.2059), (-0.1362, 0.4554, 0.2019), (-0.1283, 0.4085, 0.1901), (-0.1155, 0.3652, 0.1708), (-0.09821, 0.3273, 0.145), (-0.07716, 0.2963, 0.1135), (-0.05315, 0.2732, 0.07756), (-0.0271, 0.2589, 0.03856), (-0.03449, 0.7493, 0.0325), (-0.06765, 0.7351, 0.06566), (-0.09821, 0.712, 0.09622), (-0.125, 0.6809, 0.123), (-0.147, 0.643, 0.145), (-0.1633, 0.5998, 0.1613), (-0.1734, 0.5529, 0.1714), (-0.1768, 0.5041, 0.1748), (-0.1734, 0.4554, 0.1714), (-0.1633, 0.4085, 0.1613), (-0.147, 0.3652, 0.145), (-0.125, 0.3273, 0.123), (-0.09821, 0.2963, 0.09622), (-0.06765, 0.2732, 0.06566), (-0.03449, 0.2589, 0.0325), (-0.04055, 0.7493, 0.02511), (-0.07955, 0.7351, 0.05116), (-0.1155, 0.712, 0.07518), (-0.147, 0.6809, 0.09622), (-0.1728, 0.643, 0.1135), (-0.192, 0.5998, 0.1263), (-0.2039, 0.5529, 0.1342), (-0.2079, 0.5041, 0.1369), (-0.2039, 0.4554, 0.1342), (-0.192, 0.4085, 0.1263), (-0.1728, 0.3652, 0.1135), (-0.147, 0.3273, 0.09622), (-0.1155, 0.2963, 0.07518), (-0.07955, 0.2732, 0.05116), (-0.04055, 0.2589, 0.02511), (1.474e-07, 0.7541, -0.001987), (-0.04506, 0.7493, 0.01668), (-0.08839, 0.7351, 0.03462), (-0.1283, 0.712, 0.05116), (-0.1633, 0.6809, 0.06566), (-0.192, 0.643, 0.07756), (-0.2134, 0.5998, 0.0864), (-0.2265, 0.5529, 0.09184), (-0.231, 0.5041, 0.09368), (-0.2265, 0.4554, 0.09184), (-0.2134, 0.4085, 0.0864), (-0.192, 0.3652, 0.07756), (-0.1633, 0.3273, 0.06566), (-0.1283, 0.2963, 0.05116), (-0.08839, 0.2732, 0.03462), (-0.04506, 0.2589, 0.01668), (-0.04784, 0.7493, 0.007528), (-0.09383, 0.7351, 0.01668), (-0.1362, 0.712, 0.02511), (-0.1734, 0.6809, 0.0325), (-0.2039, 0.643, 0.03857), (-0.2265, 0.5998, 0.04307), (-0.2405, 0.5529, 0.04585), (-0.2452, 0.5041, 0.04678), (-0.2405, 0.4554, 0.04585), (-0.2265, 0.4085, 0.04307), (-0.2039, 0.3652, 0.03856), (-0.1734, 0.3273, 0.0325), (-0.1362, 0.2963, 0.02511), (-0.09383, 0.2732, 0.01668), (-0.04784, 0.2589, 0.007527)], [], [(0, 12, 13, 1), (1, 13, 14, 2), (2, 14, 15, 3), (3, 15, 16, 4), (4, 16, 17, 5), (5, 17, 18, 6), (6, 18, 19, 7), (7, 19, 20, 8), (8, 20, 21, 9), (9, 21, 22, 10), (10, 22, 23, 11), (0, 11, 23, 12), (12, 24, 25, 13), (13, 25, 26, 14), (14, 26, 27, 15), (15, 27, 28, 16), (16, 28, 29, 17), (17, 29, 30, 18), (18, 30, 31, 19), (19, 31, 32, 20), (20, 32, 33, 21), (21, 33, 34, 22), (22, 34, 35, 23), (23, 35, 24, 12), (24, 36, 37, 25), (25, 37, 38, 26), (26, 38, 39, 27), (27, 39, 40, 28), (28, 40, 41, 29), (29, 41, 42, 30), (30, 42, 43, 31), (31, 43, 44, 32), (32, 44, 45, 33), (33, 45, 46, 34), (34, 46, 47, 35), (35, 47, 36, 24), (36, 48, 49, 37), (37, 49, 50, 38), (38, 50, 51, 39), (39, 51, 52, 40), (40, 52, 53, 41), (41, 53, 54, 42), (42, 54, 55, 43), (43, 55, 56, 44), (44, 56, 57, 45), (45, 57, 58, 46), (46, 58, 59, 47), (47, 59, 48, 36), (48, 60, 61, 49), (49, 61, 62, 50), (50, 62, 63, 51), (51, 63, 64, 52), (52, 64, 65, 53), (53, 65, 66, 54), (54, 66, 67, 55), (55, 67, 68, 56), (56, 68, 69, 57), (57, 69, 70, 58), (58, 70, 71, 59), (59, 71, 60, 48), (60, 72, 73, 61), (61, 73, 74, 62), (62, 74, 75, 63), (63, 75, 76, 64), (64, 76, 77, 65), (65, 77, 78, 66), (66, 78, 79, 67), (67, 79, 80, 68), (68, 80, 81, 69), (69, 81, 82, 70), (70, 82, 83, 71), (71, 83, 72, 60), (72, 84, 85, 73), (73, 85, 86, 74), (74, 86, 87, 75), (75, 87, 88, 76), (76, 88, 89, 77), (77, 89, 90, 78), (78, 90, 91, 79), (79, 91, 92, 80), (80, 92, 93, 81), (81, 93, 94, 82), (82, 94, 95, 83), (83, 95, 84, 72), (84, 96, 97, 85), (85, 97, 98, 86), (86, 98, 99, 87), (87, 99, 100, 88), (88, 100, 101, 89), (89, 101, 102, 90), (90, 102, 103, 91), (91, 103, 104, 92), (92, 104, 105, 93), (93, 105, 106, 94), (94, 106, 107, 95), (95, 107, 96, 84), (96, 108, 109, 97), (97, 109, 110, 98), (98, 110, 111, 99), (99, 111, 112, 100), (100, 112, 113, 101), (101, 113, 114, 102), (102, 114, 115, 103), (103, 115, 116, 104), (104, 116, 117, 105), (105, 117, 118, 106), (106, 118, 119, 107), (107, 119, 108, 96), (108, 120, 121, 109), (109, 121, 122, 110), (110, 122, 123, 111), (111, 123, 124, 112), (112, 124, 125, 113), (113, 125, 126, 114), (114, 126, 127, 115), (115, 127, 128, 116), (116, 128, 129, 117), (117, 129, 130, 118), (118, 130, 131, 119), (119, 131, 120, 108), (120, 132, 133, 121), (121, 133, 134, 122), (122, 134, 135, 123), (123, 135, 136, 124), (124, 136, 137, 125), (125, 137, 138, 126), (126, 138, 139, 127), (127, 139, 140, 128), (128, 140, 141, 129), (129, 141, 142, 130), (130, 142, 143, 131), (131, 143, 132, 120), (132, 144, 145, 133), (133, 145, 146, 134), (134, 146, 147, 135), (135, 147, 148, 136), (136, 148, 149, 137), (137, 149, 150, 138), (138, 150, 151, 139), (139, 151, 152, 140), (140, 152, 153, 141), (141, 153, 154, 142), (142, 154, 155, 143), (143, 155, 144, 132), (144, 156, 157, 145), (145, 157, 158, 146), (146, 158, 159, 147), (147, 159, 160, 148), (148, 160, 161, 149), (149, 161, 162, 150), (150, 162, 163, 151), (151, 163, 164, 152), (152, 164, 165, 153), (153, 165, 166, 154), (154, 166, 167, 155), (155, 167, 156, 144), (156, 168, 169, 157), (157, 169, 170, 158), (158, 170, 171, 159), (159, 171, 172, 160), (160, 172, 173, 161), (161, 173, 174, 162), (162, 174, 175, 163), (163, 175, 176, 164), (164, 176, 177, 165), (165, 177, 178, 166), (166, 178, 179, 167), (167, 179, 168, 156), (168, 180, 181, 169), (169, 181, 182, 170), (170, 182, 183, 171), (171, 183, 184, 172), (172, 184, 185, 173), (173, 185, 186, 174), (174, 186, 187, 175), (175, 187, 188, 176), (176, 188, 189, 177), (177, 189, 190, 178), (178, 190, 191, 179), (179, 191, 180, 168), (180, 192, 193, 181), (181, 193, 194, 182), (182, 194, 195, 183), (183, 195, 196, 184), (184, 196, 197, 185), (185, 197, 198, 186), (186, 198, 199, 187), (187, 199, 200, 188), (188, 200, 201, 189), (189, 201, 202, 190), (190, 202, 203, 191), (191, 203, 192, 180), (192, 204, 205, 193), (193, 205, 206, 194), (194, 206, 207, 195), (195, 207, 208, 196), (196, 208, 209, 197), (197, 209, 210, 198), (198, 210, 211, 199), (199, 211, 212, 200), (200, 212, 213, 201), (201, 213, 214, 202), (202, 214, 215, 203), (203, 215, 204, 192), (204, 216, 217, 205), (205, 217, 218, 206), (206, 218, 219, 207), (207, 219, 220, 208), (208, 220, 221, 209), (209, 221, 222, 210), (210, 222, 223, 211), (211, 223, 224, 212), (212, 224, 225, 213), (213, 225, 226, 214), (214, 226, 227, 215), (215, 227, 216, 204), (216, 228, 229, 217), (217, 229, 230, 218), (218, 230, 231, 219), (219, 231, 232, 220), (220, 232, 233, 221), (221, 233, 234, 222), (222, 234, 235, 223), (223, 235, 236, 224), (224, 236, 237, 225), (225, 237, 238, 226), (226, 238, 239, 227), (227, 239, 228, 216), (228, 240, 241, 229), (229, 241, 242, 230), (230, 242, 243, 231), (231, 243, 244, 232), (232, 244, 245, 233), (233, 245, 246, 234), (234, 246, 247, 235), (235, 247, 248, 236), (236, 248, 249, 237), (237, 249, 250, 238), (238, 250, 251, 239), (239, 251, 240, 228), (240, 252, 253, 241), (241, 253, 254, 242), (242, 254, 255, 243), (243, 255, 256, 244), (244, 256, 257, 245), (245, 257, 258, 246), (246, 258, 259, 247), (247, 259, 260, 248), (248, 260, 261, 249), (249, 261, 262, 250), (250, 262, 263, 251), (251, 263, 252, 240), (252, 264, 265, 253), (253, 265, 266, 254), (254, 266, 267, 255), (255, 267, 268, 256), (256, 268, 269, 257), (257, 269, 270, 258), (258, 270, 271, 259), (259, 271, 272, 260), (260, 272, 273, 261), (261, 273, 274, 262), (262, 274, 275, 263), (263, 275, 264, 252), (264, 276, 277, 265), (265, 277, 278, 266), (266, 278, 279, 267), (267, 279, 280, 268), (268, 280, 281, 269), (269, 281, 282, 270), (270, 282, 283, 271), (271, 283, 284, 272), (272, 284, 285, 273), (273, 285, 286, 274), (274, 286, 287, 275), (275, 287, 276, 264), (276, 288, 289, 277), (277, 289, 290, 278), (278, 290, 291, 279), (279, 291, 292, 280), (280, 292, 293, 281), (281, 293, 294, 282), (282, 294, 295, 283), (283, 295, 296, 284), (284, 296, 297, 285), (285, 297, 298, 286), (286, 298, 299, 287), (287, 299, 288, 276), (288, 300, 301, 289), (289, 301, 302, 290), (290, 302, 303, 291), (291, 303, 304, 292), (292, 304, 305, 293), (293, 305, 306, 294), (294, 306, 307, 295), (295, 307, 308, 296), (296, 308, 309, 297), (297, 309, 310, 298), (298, 310, 311, 299), (299, 311, 300, 288), (300, 312, 313, 301), (301, 313, 314, 302), (302, 314, 315, 303), (303, 315, 316, 304), (304, 316, 317, 305), (305, 317, 318, 306), (306, 318, 319, 307), (307, 319, 320, 308), (308, 320, 321, 309), (309, 321, 322, 310), (310, 322, 323, 311), (311, 323, 312, 300), (312, 324, 325, 313), (313, 325, 326, 314), (314, 326, 327, 315), (315, 327, 328, 316), (316, 328, 329, 317), (317, 329, 330, 318), (318, 330, 331, 319), (319, 331, 332, 320), (320, 332, 333, 321), (321, 333, 334, 322), (322, 334, 335, 323), (323, 335, 324, 312), (324, 336, 337, 325), (325, 337, 338, 326), (326, 338, 339, 327), (327, 339, 340, 328), (328, 340, 341, 329), (329, 341, 342, 330), (330, 342, 343, 331), (331, 343, 344, 332), (332, 344, 345, 333), (333, 345, 346, 334), (334, 346, 347, 335), (335, 347, 336, 324), (336, 348, 349, 337), (337, 349, 350, 338), (338, 350, 351, 339), (339, 351, 352, 340), (340, 352, 353, 341), (341, 353, 354, 342), (342, 354, 355, 343), (343, 355, 356, 344), (344, 356, 357, 345), (345, 357, 358, 346), (346, 358, 359, 347), (347, 359, 348, 336), (348, 360, 361, 349), (349, 361, 362, 350), (350, 362, 363, 351), (351, 363, 364, 352), (352, 364, 365, 353), (353, 365, 366, 354), (354, 366, 367, 355), (355, 367, 368, 356), (356, 368, 369, 357), (357, 369, 370, 358), (358, 370, 371, 359), (359, 371, 360, 348), (360, 372, 373, 361), (361, 373, 374, 362), (362, 374, 375, 363), (363, 375, 376, 364), (364, 376, 377, 365), (365, 377, 378, 366), (366, 378, 379, 367), (367, 379, 380, 368), (368, 380, 381, 369), (369, 381, 382, 370), (370, 382, 383, 371), (371, 383, 372, 360), (372, 384, 385, 373), (373, 385, 386, 374), (374, 386, 387, 375), (375, 387, 388, 376), (376, 388, 389, 377), (377, 389, 390, 378), (378, 390, 391, 379), (379, 391, 392, 380), (380, 392, 393, 381), (381, 393, 394, 382), (382, 394, 395, 383), (383, 395, 384, 372), (384, 396, 397, 385), (385, 397, 398, 386), (386, 398, 399, 387), (387, 399, 400, 388), (388, 400, 401, 389), (389, 401, 402, 390), (390, 402, 403, 391), (391, 403, 404, 392), (392, 404, 405, 393), (393, 405, 406, 394), (394, 406, 407, 395), (395, 407, 396, 384), (396, 408, 409, 397), (397, 409, 410, 398), (398, 410, 411, 399), (399, 411, 412, 400), (400, 412, 413, 401), (401, 413, 414, 402), (402, 414, 415, 403), (403, 415, 416, 404), (404, 416, 417, 405), (405, 417, 418, 406), (406, 418, 419, 407), (407, 419, 408, 396), (408, 420, 421, 409), (409, 421, 422, 410), (410, 422, 423, 411), (411, 423, 424, 412), (412, 424, 425, 413), (413, 425, 426, 414), (414, 426, 427, 415), (415, 427, 428, 416), (416, 428, 429, 417), (417, 429, 430, 418), (418, 430, 431, 419), (419, 431, 420, 408), (420, 432, 433, 421), (421, 433, 434, 422), (422, 434, 435, 423), (423, 435, 436, 424), (424, 436, 437, 425), (425, 437, 438, 426), (426, 438, 439, 427), (427, 439, 440, 428), (428, 440, 441, 429), (429, 441, 442, 430), (430, 442, 443, 431), (431, 443, 432, 420), (432, 444, 445, 433), (433, 445, 446, 434), (434, 446, 447, 435), (435, 447, 448, 436), (436, 448, 449, 437), (437, 449, 450, 438), (438, 450, 451, 439), (439, 451, 452, 440), (440, 452, 453, 441), (441, 453, 454, 442), (442, 454, 455, 443), (443, 455, 444, 432), (444, 456, 457, 445), (445, 457, 458, 446), (446, 458, 459, 447), (447, 459, 460, 448), (448, 460, 461, 449), (449, 461, 462, 450), (450, 462, 463, 451), (451, 463, 464, 452), (452, 464, 465, 453), (453, 465, 466, 454), (454, 466, 467, 455), (455, 467, 456, 444), (456, 468, 469, 457), (457, 469, 470, 458), (458, 470, 471, 459), (459, 471, 472, 460), (460, 472, 473, 461), (461, 473, 474, 462), (462, 474, 475, 463), (463, 475, 476, 464), (464, 476, 477, 465), (465, 477, 478, 466), (466, 478, 479, 467), (467, 479, 468, 456), (468, 480, 481, 469), (469, 481, 482, 470), (470, 482, 483, 471), (471, 483, 484, 472), (472, 484, 485, 473), (473, 485, 486, 474), (474, 486, 487, 475), (475, 487, 488, 476), (476, 488, 489, 477), (477, 489, 490, 478), (478, 490, 491, 479), (479, 491, 480, 468), (480, 492, 493, 481), (481, 493, 494, 482), (482, 494, 495, 483), (483, 495, 496, 484), (484, 496, 497, 485), (485, 497, 498, 486), (486, 498, 499, 487), (487, 499, 500, 488), (488, 500, 501, 489), (489, 501, 502, 490), (490, 502, 503, 491), (491, 503, 492, 480), (492, 504, 505, 493), (493, 505, 506, 494), (494, 506, 507, 495), (495, 507, 508, 496), (496, 508, 509, 497), (497, 509, 510, 498), (498, 510, 511, 499), (499, 511, 512, 500), (500, 512, 513, 501), (501, 513, 514, 502), (502, 514, 515, 503), (503, 515, 504, 492), (504, 516, 517, 505), (505, 517, 518, 506), (506, 518, 519, 507), (507, 519, 520, 508), (508, 520, 521, 509), (509, 521, 522, 510), (510, 522, 523, 511), (511, 523, 524, 512), (512, 524, 525, 513), (513, 525, 526, 514), (514, 526, 527, 515), (515, 527, 516, 504), (516, 528, 529, 517), (517, 529, 530, 518), (518, 530, 531, 519), (519, 531, 532, 520), (520, 532, 533, 521), (521, 533, 534, 522), (522, 534, 535, 523), (523, 535, 536, 524), (524, 536, 537, 525), (525, 537, 538, 526), (526, 538, 539, 527), (527, 539, 528, 516), (528, 540, 541, 529), (529, 541, 542, 530), (530, 542, 543, 531), (531, 543, 544, 532), (532, 544, 545, 533), (533, 545, 546, 534), (534, 546, 547, 535), (535, 547, 548, 536), (536, 548, 549, 537), (537, 549, 550, 538), (538, 550, 551, 539), (539, 551, 540, 528), (540, 552, 553, 541), (541, 553, 554, 542), (542, 554, 555, 543), (543, 555, 556, 544), (544, 556, 557, 545), (545, 557, 558, 546), (546, 558, 559, 547), (547, 559, 560, 548), (548, 560, 561, 549), (549, 561, 562, 550), (550, 562, 563, 551), (551, 563, 552, 540), (552, 564, 565, 553), (553, 565, 566, 554), (554, 566, 567, 555), (555, 567, 568, 556), (556, 568, 569, 557), (557, 569, 570, 558), (558, 570, 571, 559), (559, 571, 572, 560), (560, 572, 573, 561), (561, 573, 574, 562), (562, 574, 575, 563), (563, 575, 564, 552), (564, 0, 1, 565), (565, 1, 2, 566), (566, 2, 3, 567), (567, 3, 4, 568), (568, 4, 5, 569), (569, 5, 6, 570), (570, 6, 7, 571), (571, 7, 8, 572), (572, 8, 9, 573), (573, 9, 10, 574), (574, 10, 11, 575), (575, 11, 0, 564), (576, 577, 579, 578), (578, 579, 581, 580), (580, 581, 583, 582), (582, 583, 585, 584), (584, 585, 587, 586), (586, 587, 589, 588), (588, 589, 591, 590), (590, 591, 593, 592), (592, 593, 595, 594), (594, 595, 597, 596), (596, 597, 599, 598), (598, 599, 601, 600), (600, 601, 603, 602), (602, 603, 605, 604), (604, 605, 607, 606), (606, 607, 609, 608), (608, 609, 611, 610), (610, 611, 613, 612), (612, 613, 615, 614), (614, 615, 617, 616), (616, 617, 619, 618), (618, 619, 621, 620), (620, 621, 623, 622), (622, 623, 625, 624), (624, 625, 627, 626), (626, 627, 629, 628), (628, 629, 631, 630), (630, 631, 633, 632), (632, 633, 635, 634), (634, 635, 637, 636), (579, 577, 639, 637, 635, 633, 631, 629, 627, 625, 623, 621, 619, 617, 615, 613, 611, 609, 607, 605, 603, 601, 599, 597, 595, 593, 591, 589, 587, 585, 583, 581), (638, 639, 577, 576), (636, 637, 639, 638), (576, 578, 580, 582, 584, 586, 588, 590, 592, 594, 596, 598, 600, 602, 604, 606, 608, 610, 612, 614, 616, 618, 620, 622, 624, 626, 628, 630, 632, 634, 636, 638), (651, 650, 665, 666), (649, 648, 663, 664), (647, 646, 661, 662), (645, 644, 659, 660), (643, 642, 657, 658), (654, 653, 668, 669), (641, 640, 655, 656), (652, 651, 666, 667), (650, 649, 664, 665), (648, 647, 662, 663), (646, 645, 660, 661), (644, 643, 658, 659), (642, 641, 656, 657), (653, 652, 667, 668), (661, 660, 675, 676), (659, 658, 673, 674), (657, 656, 671, 672), (668, 667, 682, 683), (666, 665, 680, 681), (664, 663, 678, 679), (662, 661, 676, 677), (660, 659, 674, 675), (658, 657, 672, 673), (669, 668, 683, 684), (656, 655, 670, 671), (667, 666, 681, 682), (665, 664, 679, 680), (663, 662, 677, 678), (676, 675, 690, 691), (674, 673, 688, 689), (672, 671, 686, 687), (683, 682, 697, 698), (681, 680, 695, 696), (679, 678, 693, 694), (677, 676, 691, 692), (675, 674, 689, 690), (673, 672, 687, 688), (684, 683, 698, 699), (671, 670, 685, 686), (682, 681, 696, 697), (680, 679, 694, 695), (678, 677, 692, 693), (691, 690, 705, 706), (689, 688, 703, 704), (687, 686, 701, 702), (698, 697, 712, 713), (696, 695, 710, 711), (694, 693, 708, 709), (692, 691, 706, 707), (690, 689, 704, 705), (688, 687, 702, 703), (699, 698, 713, 714), (686, 685, 700, 701), (697, 696, 711, 712), (695, 694, 709, 710), (693, 692, 707, 708), (706, 705, 720, 721), (704, 703, 718, 719), (702, 701, 716, 717), (713, 712, 727, 728), (711, 710, 725, 726), (709, 708, 723, 724), (707, 706, 721, 722), (705, 704, 719, 720), (703, 702, 717, 718), (714, 713, 728, 729), (701, 700, 715, 716), (712, 711, 726, 727), (710, 709, 724, 725), (708, 707, 722, 723), (721, 720, 735, 736), (719, 718, 733, 734), (717, 716, 731, 732), (728, 727, 742, 743), (726, 725, 740, 741), (724, 723, 738, 739), (722, 721, 736, 737), (720, 719, 734, 735), (718, 717, 732, 733), (729, 728, 743, 744), (716, 715, 730, 731), (727, 726, 741, 742), (725, 724, 739, 740), (723, 722, 737, 738), (736, 735, 750, 751), (734, 733, 748, 749), (732, 731, 746, 747), (743, 742, 757, 758), (741, 740, 755, 756), (739, 738, 753, 754), (737, 736, 751, 752), (735, 734, 749, 750), (733, 732, 747, 748), (744, 743, 758, 759), (731, 730, 745, 746), (742, 741, 756, 757), (740, 739, 754, 755), (738, 737, 752, 753), (751, 750, 765, 766), (749, 748, 763, 764), (747, 746, 761, 762), (758, 757, 772, 773), (756, 755, 770, 771), (754, 753, 768, 769), (752, 751, 766, 767), (750, 749, 764, 765), (748, 747, 762, 763), (759, 758, 773, 774), (746, 745, 760, 761), (757, 756, 771, 772), (755, 754, 769, 770), (753, 752, 767, 768), (766, 765, 780, 781), (764, 763, 778, 779), (762, 761, 776, 777), (773, 772, 787, 788), (771, 770, 785, 786), (769, 768, 783, 784), (767, 766, 781, 782), (765, 764, 779, 780), (763, 762, 777, 778), (774, 773, 788, 789), (761, 760, 775, 776), (772, 771, 786, 787), (770, 769, 784, 785), (768, 767, 782, 783), (781, 780, 795, 796), (779, 778, 793, 794), (777, 776, 791, 792), (788, 787, 802, 803), (786, 785, 800, 801), (784, 783, 798, 799), (782, 781, 796, 797), (780, 779, 794, 795), (778, 777, 792, 793), (789, 788, 803, 804), (776, 775, 790, 791), (787, 786, 801, 802), (785, 784, 799, 800), (783, 782, 797, 798), (796, 795, 810, 811), (794, 793, 808, 809), (792, 791, 806, 807), (803, 802, 817, 818), (801, 800, 815, 816), (799, 798, 813, 814), (797, 796, 811, 812), (795, 794, 809, 810), (793, 792, 807, 808), (804, 803, 818, 819), (791, 790, 805, 806), (802, 801, 816, 817), (800, 799, 814, 815), (798, 797, 812, 813), (811, 810, 825, 826), (809, 808, 823, 824), (807, 806, 821, 822), (818, 817, 832, 833), (816, 815, 830, 831), (814, 813, 828, 829), (812, 811, 826, 827), (810, 809, 824, 825), (808, 807, 822, 823), (819, 818, 833, 834), (806, 805, 820, 821), (817, 816, 831, 832), (815, 814, 829, 830), (813, 812, 827, 828), (832, 831, 846, 847), (826, 825, 840, 841), (824, 823, 838, 839), (822, 821, 836, 837), (829, 828, 843, 844), (833, 832, 847, 848), (827, 826, 841, 842), (831, 830, 845, 846), (825, 824, 839, 840), (823, 822, 837, 838), (821, 820, 835, 836), (830, 829, 844, 845), (834, 833, 848, 849), (828, 827, 842, 843), (836, 835, 850, 851), (847, 846, 861, 862), (845, 844, 859, 860), (843, 842, 857, 858), (841, 840, 855, 856), (839, 838, 853, 854), (837, 836, 851, 852), (848, 847, 862, 863), (846, 845, 860, 861), (844, 843, 858, 859), (842, 841, 856, 857), (840, 839, 854, 855), (838, 837, 852, 853), (849, 848, 863, 864), (851, 850, 865, 866), (862, 861, 876, 877), (860, 859, 874, 875), (858, 857, 872, 873), (856, 855, 870, 871), (854, 853, 868, 869), (852, 851, 866, 867), (863, 862, 877, 878), (861, 860, 875, 876), (859, 858, 873, 874), (857, 856, 871, 872), (855, 854, 869, 870), (853, 852, 867, 868), (864, 863, 878, 879), (866, 865, 880, 881), (877, 876, 891, 892), (875, 874, 889, 890), (873, 872, 887, 888), (871, 870, 885, 886), (869, 868, 883, 884), (867, 866, 881, 882), (878, 877, 892, 893), (876, 875, 890, 891), (874, 873, 888, 889), (872, 871, 886, 887), (870, 869, 884, 885), (868, 867, 882, 883), (879, 878, 893, 894), (881, 880, 895, 896), (892, 891, 906, 907), (890, 889, 904, 905), (888, 887, 902, 903), (886, 885, 900, 901), (884, 883, 898, 899), (882, 881, 896, 897), (893, 892, 907, 908), (891, 890, 905, 906), (889, 888, 903, 904), (887, 886, 901, 902), (885, 884, 899, 900), (883, 882, 897, 898), (894, 893, 908, 909), (896, 895, 910, 911), (907, 906, 921, 922), (905, 904, 919, 920), (903, 902, 917, 918), (901, 900, 915, 916), (899, 898, 913, 914), (897, 896, 911, 912), (908, 907, 922, 923), (906, 905, 920, 921), (904, 903, 918, 919), (902, 901, 916, 917), (900, 899, 914, 915), (898, 897, 912, 913), (909, 908, 923, 924), (911, 910, 925, 926), (922, 921, 936, 937), (920, 919, 934, 935), (918, 917, 932, 933), (916, 915, 930, 931), (914, 913, 928, 929), (912, 911, 926, 927), (923, 922, 937, 938), (921, 920, 935, 936), (919, 918, 933, 934), (917, 916, 931, 932), (915, 914, 929, 930), (913, 912, 927, 928), (924, 923, 938, 939), (926, 925, 940, 941), (937, 936, 951, 952), (935, 934, 949, 950), (933, 932, 947, 948), (931, 930, 945, 946), (929, 928, 943, 944), (927, 926, 941, 942), (938, 937, 952, 953), (936, 935, 950, 951), (934, 933, 948, 949), (932, 931, 946, 947), (930, 929, 944, 945), (928, 927, 942, 943), (939, 938, 953, 954), (941, 940, 955, 956), (952, 951, 966, 967), (950, 949, 964, 965), (948, 947, 962, 963), (946, 945, 960, 961), (944, 943, 958, 959), (942, 941, 956, 957), (953, 952, 967, 968), (951, 950, 965, 966), (949, 948, 963, 964), (947, 946, 961, 962), (945, 944, 959, 960), (943, 942, 957, 958), (954, 953, 968, 969), (956, 955, 971, 972), (967, 966, 982, 983), (965, 964, 980, 981), (963, 962, 978, 979), (961, 960, 976, 977), (959, 958, 974, 975), (957, 956, 972, 973), (968, 967, 983, 984), (966, 965, 981, 982), (964, 963, 979, 980), (962, 961, 977, 978), (960, 959, 975, 976), (958, 957, 973, 974), (969, 968, 984, 985), (972, 971, 986, 987), (983, 982, 997, 998), (981, 980, 995, 996), (979, 978, 993, 994), (977, 976, 991, 992), (975, 974, 989, 990), (973, 972, 987, 988), (984, 983, 998, 999), (982, 981, 996, 997), (980, 979, 994, 995), (978, 977, 992, 993), (976, 975, 990, 991), (974, 973, 988, 989), (985, 984, 999, 1000), (987, 986, 1001, 1002), (998, 997, 1012, 1013), (996, 995, 1010, 1011), (994, 993, 1008, 1009), (992, 991, 1006, 1007), (990, 989, 1004, 1005), (988, 987, 1002, 1003), (999, 998, 1013, 1014), (997, 996, 1011, 1012), (995, 994, 1009, 1010), (993, 992, 1007, 1008), (991, 990, 1005, 1006), (989, 988, 1003, 1004), (1000, 999, 1014, 1015), (1002, 1001, 1016, 1017), (1013, 1012, 1027, 1028), (1011, 1010, 1025, 1026), (1009, 1008, 1023, 1024), (1007, 1006, 1021, 1022), (1005, 1004, 1019, 1020), (1003, 1002, 1017, 1018), (1014, 1013, 1028, 1029), (1012, 1011, 1026, 1027), (1010, 1009, 1024, 1025), (1008, 1007, 1022, 1023), (1006, 1005, 1020, 1021), (1004, 1003, 1018, 1019), (1015, 1014, 1029, 1030), (1017, 1016, 1031, 1032), (1028, 1027, 1042, 1043), (1026, 1025, 1040, 1041), (1024, 1023, 1038, 1039), (1022, 1021, 1036, 1037), (1020, 1019, 1034, 1035), (1018, 1017, 1032, 1033), (1029, 1028, 1043, 1044), (1027, 1026, 1041, 1042), (1025, 1024, 1039, 1040), (1023, 1022, 1037, 1038), (1021, 1020, 1035, 1036), (1019, 1018, 1033, 1034), (1030, 1029, 1044, 1045), (1032, 1031, 1046, 1047), (1043, 1042, 1057, 1058), (1041, 1040, 1055, 1056), (1039, 1038, 1053, 1054), (1037, 1036, 1051, 1052), (1035, 1034, 1049, 1050), (1033, 1032, 1047, 1048), (1044, 1043, 1058, 1059), (1042, 1041, 1056, 1057), (1040, 1039, 1054, 1055), (1038, 1037, 1052, 1053), (1036, 1035, 1050, 1051), (1034, 1033, 1048, 1049), (1045, 1044, 1059, 1060), (1047, 1046, 1061, 1062), (1058, 1057, 1072, 1073), (1056, 1055, 1070, 1071), (1054, 1053, 1068, 1069), (1052, 1051, 1066, 1067), (1050, 1049, 1064, 1065), (1048, 1047, 1062, 1063), (1059, 1058, 1073, 1074), (1057, 1056, 1071, 1072), (1055, 1054, 1069, 1070), (1053, 1052, 1067, 1068), (1051, 1050, 1065, 1066), (1049, 1048, 1063, 1064), (1060, 1059, 1074, 1075), (1062, 1061, 1076, 1077), (1073, 1072, 1087, 1088), (1071, 1070, 1085, 1086), (1069, 1068, 1083, 1084), (1067, 1066, 1081, 1082), (1065, 1064, 1079, 1080), (1063, 1062, 1077, 1078), (1074, 1073, 1088, 1089), (1072, 1071, 1086, 1087), (1070, 1069, 1084, 1085), (1068, 1067, 1082, 1083), (1066, 1065, 1080, 1081), (1064, 1063, 1078, 1079), (1075, 1074, 1089, 1090), (1077, 1076, 1092, 1093), (1088, 1087, 1103, 1104), (1086, 1085, 1101, 1102), (1084, 1083, 1099, 1100), (1082, 1081, 1097, 1098), (1080, 1079, 1095, 1096), (1078, 1077, 1093, 1094), (1089, 1088, 1104, 1105), (1087, 1086, 1102, 1103), (1085, 1084, 1100, 1101), (1083, 1082, 1098, 1099), (1081, 1080, 1096, 1097), (1079, 1078, 1094, 1095), (1090, 1089, 1105, 1106), (1093, 1092, 1107, 1108), (1104, 1103, 1118, 1119), (1102, 1101, 1116, 1117), (1100, 1099, 1114, 1115), (1098, 1097, 1112, 1113), (1096, 1095, 1110, 1111), (1094, 1093, 1108, 1109), (1105, 1104, 1119, 1120), (1103, 1102, 1117, 1118), (1101, 1100, 1115, 1116), (1099, 1098, 1113, 1114), (1097, 1096, 1111, 1112), (1095, 1094, 1109, 1110), (1106, 1105, 1120, 1121), (640, 1091, 655), (970, 654, 669), (970, 669, 684), (655, 1091, 670), (970, 684, 699), (670, 1091, 685), (970, 699, 714), (685, 1091, 700), (970, 714, 729), (700, 1091, 715), (970, 729, 744), (715, 1091, 730), (970, 744, 759), (730, 1091, 745), (970, 759, 774), (745, 1091, 760), (970, 774, 789), (760, 1091, 775), (970, 789, 804), (775, 1091, 790), (970, 804, 819), (790, 1091, 805), (970, 819, 834), (805, 1091, 820), (820, 1091, 835), (970, 834, 849), (970, 849, 864), (835, 1091, 850), (970, 864, 879), (850, 1091, 865), (970, 879, 894), (865, 1091, 880), (970, 894, 909), (880, 1091, 895), (970, 909, 924), (895, 1091, 910), (970, 924, 939), (910, 1091, 925), (970, 939, 954), (925, 1091, 940), (970, 954, 969), (940, 1091, 955), (970, 969, 985), (955, 1091, 971), (970, 985, 1000), (971, 1091, 986), (970, 1000, 1015), (986, 1091, 1001), (970, 1015, 1030), (1001, 1091, 1016), (970, 1030, 1045), (1016, 1091, 1031), (970, 1045, 1060), (1031, 1091, 1046), (970, 1060, 1075), (1046, 1091, 1061), (970, 1075, 1090), (1061, 1091, 1076), (970, 1090, 1106), (1076, 1091, 1092), (970, 1106, 1121), (1092, 1091, 1107), (1108, 1107, 640, 641), (1119, 1118, 651, 652), (1117, 1116, 649, 650), (1115, 1114, 647, 648), (1113, 1112, 645, 646), (1111, 1110, 643, 644), (970, 1121, 654), (1109, 1108, 641, 642), (1120, 1119, 652, 653), (1107, 1091, 640), (1118, 1117, 650, 651), (1116, 1115, 648, 649), (1114, 1113, 646, 647), (1112, 1111, 644, 645), (1110, 1109, 642, 643), (1121, 1120, 653, 654)])
me_cylinder.use_remesh_preserve_volume = False
me_cylinder.use_remesh_preserve_attributes = False
me_cylinder.use_mirror_vertex_groups = False
me_cylinder.update()

# ---- objects
ob_cylinder = bpy.data.objects.new('Cylinder', me_cylinder)
ob_lamp = bpy.data.objects.new('Lamp', light_lamp)

# ---- transforms, parenting, visibility, modifiers, constraints
ob_cylinder.location = (0.0, 0.0, 0.0)
ob_cylinder.scale = (0.5, 0.5, 0.5)
ob_cylinder.lineart.crease_threshold = 0.0
ob_lamp.location = (4.076, 1.005, 5.904)
ob_lamp.rotation_euler = (0.6503, 0.05522, 1.866)
ob_lamp.lock_rotations_4d = False
ob_lamp.empty_display_type = 'ARROWS'
ob_lamp.color = (0.0, 0.0, 0.0, 0.0)
ob_lamp.lineart.crease_threshold = 0.0

# ---- collection membership
col_collection_1.objects.link(ob_cylinder)
col_collection_1.objects.link(ob_lamp)

# ---- scene / render settings (as saved in the file)
scene.frame_start = 1; scene.frame_end = 250; scene.frame_set(1)
scene.render.engine = 'BLENDER_EEVEE_NEXT'
scene.render.resolution_percentage = 50
scene.render.dither_intensity = 0.0
scene.cycles.use_denoising = False
scene.cycles.samples = 10
scene.cycles.sampling_pattern = 'TABULATED_SOBOL'
scene.cycles.light_sampling_threshold = 0.0
scene.cycles.use_adaptive_sampling = False
scene.cycles.use_light_tree = False
scene.cycles.blur_glossy = 0.0
scene.cycles.volume_bounces = 1
scene.cycles.pixel_filter_type = 'GAUSSIAN'
scene.cycles.sample_clamp_indirect = 0.0
scene.view_settings.view_transform = 'Standard'
bpy.context.view_layer.update()

# ---- added for rendering (the .blend has no active camera): camera
cam_auto = bpy.data.cameras.new('AutoCamera')
cam_auto.lens = 50.0
cam_auto.sensor_width = 36.0
cam_auto.clip_end = 1000.0
ob_auto_camera = bpy.data.objects.new('AutoCamera', cam_auto)
scene.collection.objects.link(ob_auto_camera)
ob_auto_camera.location = (0.553919, -0.47514, 0.442141)
ob_auto_camera.rotation_euler = (1.09748, -7.21219e-08, 0.694738)
scene.camera = ob_auto_camera
bpy.context.view_layer.update()
